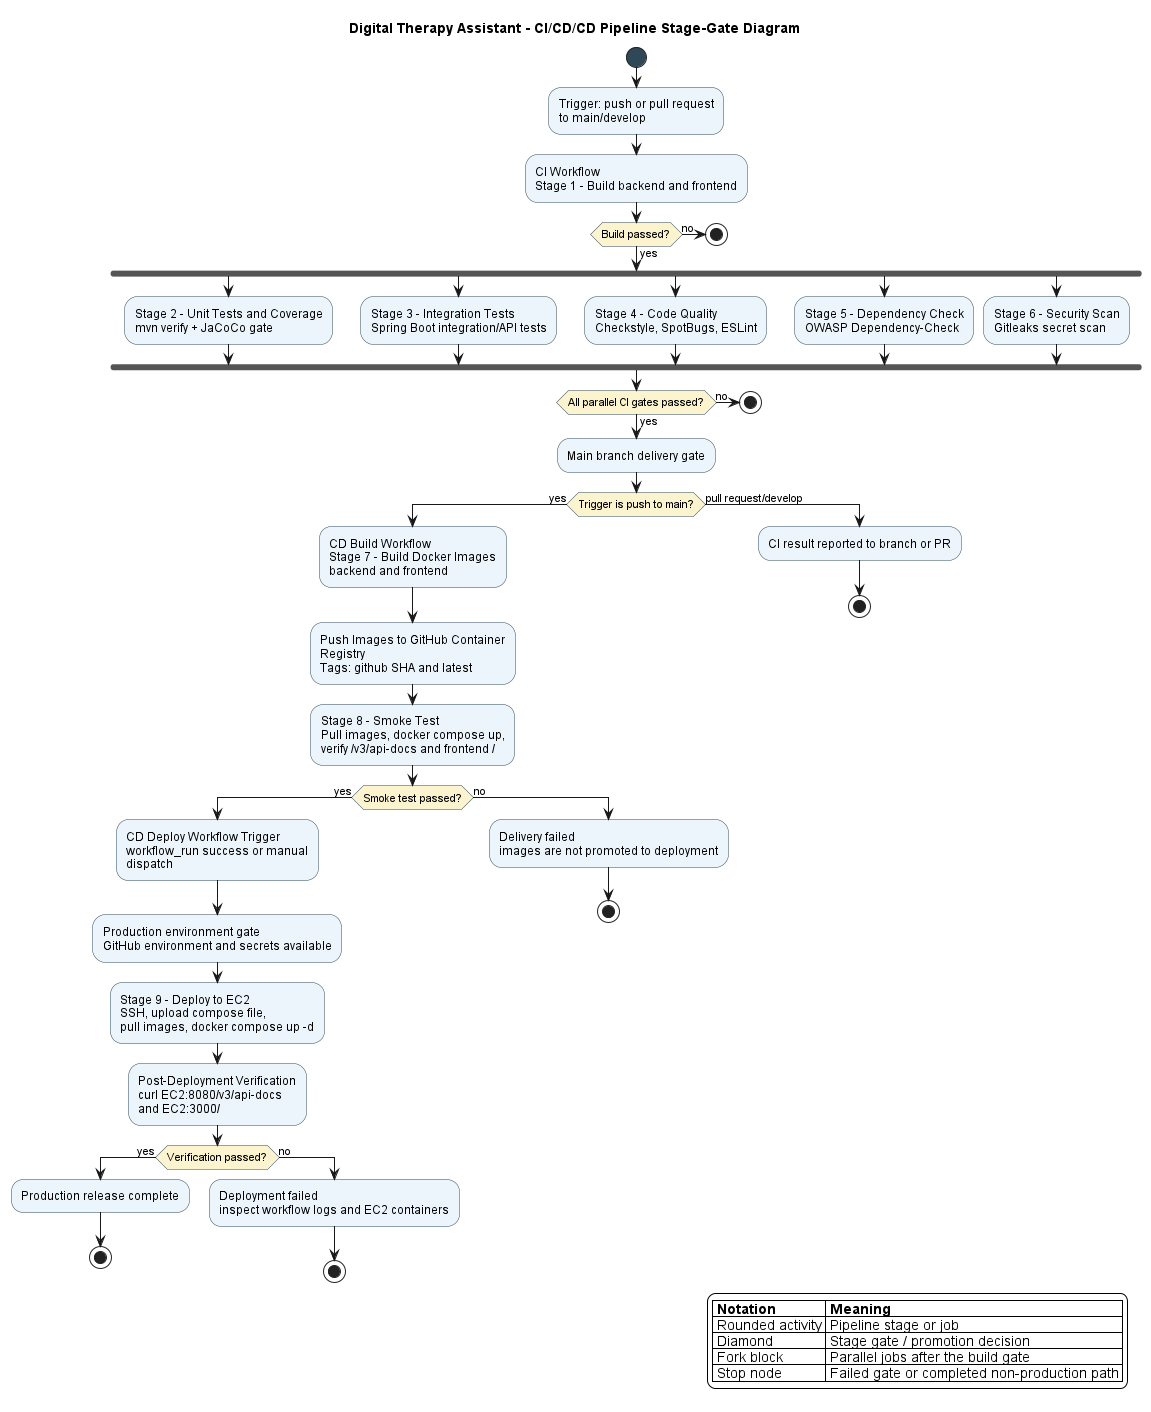

The diagram above was rendered by PlantUML. Its source (embedded in the PNG):
@startuml c4-pipeline
title Digital Therapy Assistant - CI/CD/CD Pipeline Stage-Gate Diagram

skinparam shadowing false
skinparam backgroundColor white
skinparam defaultFontName Arial
skinparam packageStyle rectangle
skinparam wrapWidth 230
skinparam maxMessageSize 240
skinparam activity {
  BorderColor #2F4858
  BackgroundColor #EBF5FB
  DiamondBackgroundColor #FCF3CF
  DiamondBorderColor #2F4858
  StartColor #2F4858
  EndColor #2F4858
}
skinparam note {
  BorderColor #2F4858
  BackgroundColor #FEF9E7
}

start

:Trigger: push or pull request\nto main/develop;
:CI Workflow\nStage 1 - Build backend and frontend;

if (Build passed?) then (yes)
  fork
    :Stage 2 - Unit Tests and Coverage\nmvn verify + JaCoCo gate;
  fork again
    :Stage 3 - Integration Tests\nSpring Boot integration/API tests;
  fork again
    :Stage 4 - Code Quality\nCheckstyle, SpotBugs, ESLint;
  fork again
    :Stage 5 - Dependency Check\nOWASP Dependency-Check;
  fork again
    :Stage 6 - Security Scan\nGitleaks secret scan;
  end fork
else (no)
  stop
endif

if (All parallel CI gates passed?) then (yes)
  :Main branch delivery gate;
else (no)
  stop
endif

if (Trigger is push to main?) then (yes)
  :CD Build Workflow\nStage 7 - Build Docker Images\nbackend and frontend;
  :Push Images to GitHub Container Registry\nTags: github SHA and latest;
  :Stage 8 - Smoke Test\nPull images, docker compose up,\nverify /v3/api-docs and frontend /;

  if (Smoke test passed?) then (yes)
    :CD Deploy Workflow Trigger\nworkflow_run success or manual dispatch;
    :Production environment gate\nGitHub environment and secrets available;
    :Stage 9 - Deploy to EC2\nSSH, upload compose file,\npull images, docker compose up -d;
    :Post-Deployment Verification\ncurl EC2:8080/v3/api-docs\nand EC2:3000/;

    if (Verification passed?) then (yes)
      :Production release complete;
      stop
    else (no)
      :Deployment failed\ninspect workflow logs and EC2 containers;
      stop
    endif
  else (no)
    :Delivery failed\nimages are not promoted to deployment;
    stop
  endif
else (pull request/develop)
  :CI result reported to branch or PR;
  stop
endif

legend right
|= Notation |= Meaning |
| Rounded activity | Pipeline stage or job |
| Diamond | Stage gate / promotion decision |
| Fork block | Parallel jobs after the build gate |
| Stop node | Failed gate or completed non-production path |
endlegend

@enduml